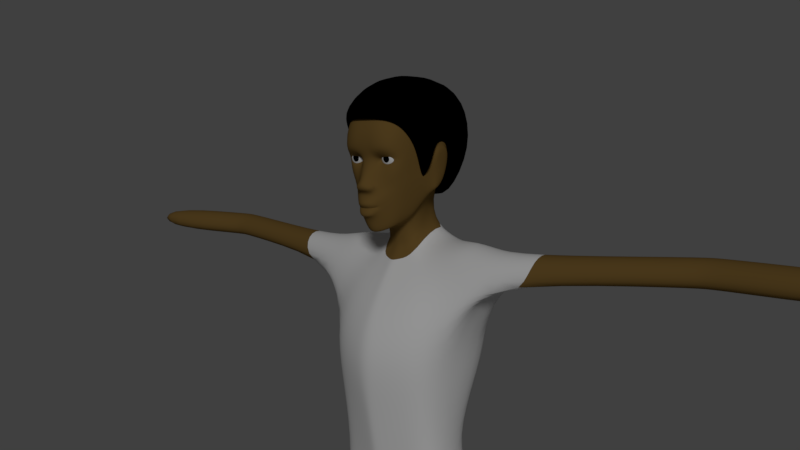 # Source: base1_copy_.blend  (saved by Blender 2.79.0; exported with 4.5.12 LTS)
import bpy
from mathutils import Matrix  # noqa: F401  (used for matrix-valued properties, if any)

bpy.ops.wm.read_factory_settings(use_empty=True)
scene = bpy.context.scene
scene.name = 'Scene'

# ---- collections
col_collection_1 = bpy.data.collections.new('Collection 1'); scene.collection.children.link(col_collection_1)

# ---- materials (node trees are filled in below, after node groups)
mat_material = bpy.data.materials.new('Material')
mat_material.alpha_threshold = 0.0
mat_material.roughness = 0.5
mat_material.line_color = (0.0, 0.0, 0.0, 1.0)
mat_material_001 = bpy.data.materials.new('Material.001')
mat_material_001.alpha_threshold = 0.0
mat_material_001.roughness = 0.5
mat_material_002 = bpy.data.materials.new('Material.002')
mat_material_002.alpha_threshold = 0.0
mat_material_002.roughness = 0.5
mat_material_003 = bpy.data.materials.new('Material.003')
mat_material_003.alpha_threshold = 0.0
mat_material_003.roughness = 0.5

# ---- material node trees
mat_material.use_nodes = True; mat_material.node_tree.nodes.clear()
_N = mat_material.node_tree.nodes; _L = mat_material.node_tree.links
n0 = _N.new('ShaderNodeOutputMaterial'); n0.name = 'Material Output'; n0.location = (300, 300)
n1 = _N.new('ShaderNodeBsdfDiffuse'); n1.name = 'Diffuse BSDF'; n1.location = (10, 300)
n1.inputs[0].default_value = (0.1902, 0.1124, 0.03116, 1.0)
_L.new(n1.outputs[0], n0.inputs[0])
n0.is_active_output = True
mat_material_001.use_nodes = True; mat_material_001.node_tree.nodes.clear()
_N = mat_material_001.node_tree.nodes; _L = mat_material_001.node_tree.links
n0 = _N.new('ShaderNodeOutputMaterial'); n0.name = 'Material Output'; n0.location = (300, 300)
n1 = _N.new('ShaderNodeBsdfDiffuse'); n1.name = 'Diffuse BSDF'; n1.location = (10, 300)
_L.new(n1.outputs[0], n0.inputs[0])
n0.is_active_output = True
mat_material_002.use_nodes = True; mat_material_002.node_tree.nodes.clear()
_N = mat_material_002.node_tree.nodes; _L = mat_material_002.node_tree.links
n0 = _N.new('ShaderNodeOutputMaterial'); n0.name = 'Material Output'; n0.location = (300, 300)
n1 = _N.new('ShaderNodeBsdfDiffuse'); n1.name = 'Diffuse BSDF'; n1.location = (10, 300)
n1.inputs[0].default_value = (0.0, 0.0, 0.0, 1.0)
_L.new(n1.outputs[0], n0.inputs[0])
n0.is_active_output = True
mat_material_003.use_nodes = True; mat_material_003.node_tree.nodes.clear()
_N = mat_material_003.node_tree.nodes; _L = mat_material_003.node_tree.links
n0 = _N.new('ShaderNodeOutputMaterial'); n0.name = 'Material Output'; n0.location = (300, 300)
n1 = _N.new('ShaderNodeBsdfDiffuse'); n1.name = 'Diffuse BSDF'; n1.location = (10, 300)
_L.new(n1.outputs[0], n0.inputs[0])
n0.is_active_output = True

# ---- world
world_world = bpy.data.worlds.new('World'); scene.world = world_world
world_world.color = (0.05088, 0.05088, 0.05088)
world_world.use_sun_shadow = False
world_world.sun_shadow_jitter_overblur = 0.0
world_world.cycles.sampling_method = 'MANUAL'

# ---- cameras
cam_camera = bpy.data.cameras.new('Camera')
cam_camera.clip_end = 100.0
cam_camera.lens = 35.0
cam_camera.sensor_width = 32.0
cam_camera.sensor_height = 18.0
cam_camera.ortho_scale = 7.314
cam_camera.dof.focus_distance = 0.0

# ---- lights
light_lamp = bpy.data.lights.new('Lamp', 'SUN')
light_lamp.transmission_factor = 0.0
light_lamp.cutoff_distance = 30.0
light_lamp.angle = 0.1993
light_lamp.energy = 1.0
light_lamp.shadow_buffer_clip_start = 1.001
light_lamp.shadow_soft_size = 0.1
light_lamp.shadow_cascade_max_distance = 1000.0

# ---- meshes
me_cube = bpy.data.meshes.new('Cube')
me_cube.from_pydata([(1.603, 1.96, 58.75), (0.98, 1.951, 58.75), (0.0, 3.881, 63.59), (1.701, 1.823, 58.37), (2.047, 2.292, 59.08), (1.72, 1.603, 59.54), (0.9286, 1.481, 59.49), (1.867, 3.901, 62.95), (1.866, 2.067, 58.97), (1.586, 1.901, 59.14), (0.9846, 1.898, 59.11), (0.7504, 2.055, 58.85), (0.4993, 1.594, 61.77), (0.3198, 1.258, 59.82), (0.4129, 1.576, 59.18), (1.88, 1.947, 57.91), (2.343, 2.566, 59.1), (1.919, 1.562, 60.03), (0.9774, 1.258, 59.88), (0.0, 1.546, 59.18), (0.0, 1.258, 59.84), (0.6306, 1.193, 56.82), (1.021, 1.398, 56.6), (1.13, 1.668, 56.1), (0.4347, 1.231, 55.45), (0.0, 1.178, 55.38), (0.0, 0.6823, 57.51), (0.2414, 0.7792, 57.51), (0.8781, 1.544, 57.34), (1.491, 1.883, 57.05), (1.532, 2.254, 56.17), (0.4537, 1.516, 54.4), (0.0, 1.368, 54.33), (0.0, 0.8916, 57.75), (0.2627, 0.9826, 57.77), (2.072, 2.465, 57.48), (2.614, 3.5, 59.12), (2.397, 2.397, 61.12), (1.385, 1.671, 61.63), (0.0, 1.592, 61.76), (1.863, 2.964, 56.31), (0.7454, 1.375, 55.6), (1.143, 2.154, 54.68), (1.289, 2.863, 54.84), (2.565, 4.385, 61.59), (0.8341, 1.612, 58.2), (2.751, 4.687, 59.15), (2.632, 4.253, 57.71), (0.8272, 3.882, 63.53), (0.596, 1.078, 57.05), (2.308, 4.442, 56.49), (1.594, 3.739, 55.03), (0.0, 6.679, 56.21), (1.17, 6.223, 56.22), (1.346, 4.922, 55.2), (0.6001, 6.471, 56.3), (2.545, 7.415, 61.02), (2.018, 8.271, 61.73), (0.9282, 8.532, 62.23), (0.0, 8.707, 62.35), (2.646, 5.861, 59.28), (2.018, 6.11, 62.84), (0.0, 6.23, 63.6), (2.544, 5.855, 61.92), (0.9282, 6.206, 63.42), (2.71, 5.198, 59.36), (2.302, 7.643, 59.03), (0.6001, 9.263, 59.21), (2.506, 6.171, 58.45), (1.632, 8.736, 59.1), (0.0, 9.488, 59.19), (2.321, 5.238, 56.96), (0.5536, 3.73, 54.6), (1.009, 4.001, 54.8), (2.315, 4.84, 56.72), (0.0, 3.497, 54.4), (0.3568, 3.8, 53.12), (0.0, 3.794, 53.08), (0.0, 0.7436, 57.19), (0.5511, 0.8194, 57.23), (0.7412, 1.226, 57.37), (0.6619, 1.057, 57.53), (0.0, 1.018, 57.02), (2.685, 4.639, 57.86), (2.714, 4.78, 56.66), (3.043, 4.963, 59.17), (3.013, 5.343, 59.39), (2.965, 6.071, 59.32), (2.86, 6.301, 58.4), (2.718, 5.033, 56.53), (2.723, 5.607, 56.92), (2.866, 5.166, 58.02), (0.0, 7.401, 44.87), (2.929, 7.304, 44.64), (2.916, 8.532, 48.18), (0.0, 9.264, 49.33), (0.0, 3.314, 52.6), (0.0, 7.987, 52.79), (4.632, 6.451, 44.85), (1.019, 6.847, 53.73), (1.054, 4.003, 52.81), (2.836, 1.474, 50.26), (2.281, 7.93, 52.38), (4.152, 2.702, 50.73), (0.0, 4.057, 38.05), (3.297, 4.794, 37.24), (2.822, 0.4201, 33.28), (0.0, 0.09333, 32.48), (2.368, 0.09632, 43.83), (0.0, -0.5245, 43.39), (0.0, -0.7497, 46.74), (4.281, 4.324, 36.48), (5.481, 0.7304, 34.2), (4.405, 1.191, 44.04), (4.846, 6.921, 46.65), (4.526, 1.514, 47.08), (2.985, 0.1582, 46.89), (3.141, 6.51, 53.36), (2.915, 4.073, 52.83), (4.378, 7.942, 51.22), (4.671, 5.996, 53.27), (4.54, 4.587, 52.96), (6.254, 4.24, 52.83), (6.23, 6.412, 53.07), (5.759, 6.438, 33.94), (6.138, 5.279, 31.24), (3.21, 5.567, 30.59), (3.016, 6.754, 33.65), (5.062, 3.499, 29.07), (3.05, 3.876, 29.07), (2.815, 1.953, -0.1649), (4.71, 2.263, -0.1649), (5.062, 5.397, -0.1649), (3.05, 6.043, -0.1649), (5.062, 3.307, 18.1), (3.05, 3.685, 18.1), (4.71, 0.3748, 18.1), (2.815, 0.1933, 18.1), (5.062, 3.307, 17.02), (4.71, 0.3748, 17.02), (3.05, 3.685, 17.02), (2.815, 0.1933, 17.02), (3.05, 3.685, 17.56), (2.815, 0.1933, 17.56), (5.062, 3.307, 17.56), (4.71, 0.3748, 17.56), (18.6, 5.585, 51.43), (18.73, 6.215, 53.21), (18.61, 8.562, 51.53), (18.74, 7.932, 53.27), (8.376, 6.13, 52.78), (8.244, 6.761, 51.04), (8.236, 3.784, 50.94), (8.372, 4.414, 52.72), (0.0, -0.1996, 37.65), (2.149, 0.3066, 38.28), (2.792, 4.335, 40.92), (0.0, 4.458, 41.28), (0.0, 0.5272, 49.63), (3.904, 0.8359, 38.86), (3.884, 3.786, 40.45), (2.815, 0.3849, 29.07), (4.71, 0.5664, 29.07), (30.32, 4.751, 51.54), (30.46, 5.382, 53.33), (30.33, 7.728, 51.65), (30.46, 7.098, 53.39), (19.48, 8.562, 51.54), (19.6, 6.215, 53.22), (19.61, 7.932, 53.28), (19.47, 5.585, 51.44), (5.649, 3.44, 50.2), (20.6, 6.215, 53.23), (5.807, 6.568, 49.99), (20.47, 5.585, 51.45), (20.48, 8.562, 51.55), (20.61, 7.932, 53.29), (0.0, 7.049, 53.99), (0.0, 5.377, 33.19), (0.0, 4.639, 30.67), (0.9204, 6.996, 33.42), (1.367, 0.2463, 29.07), (1.367, 1.716, -0.1649), (1.513, 6.536, -0.1649), (1.513, 3.973, 18.1), (1.367, 0.05476, 18.1), (1.513, 3.973, 17.02), (1.367, 0.05476, 17.02), (1.513, 3.973, 17.56), (1.367, 0.05476, 17.56), (1.513, 4.165, 29.07), (0.4129, 1.472, 58.5), (0.0, 1.403, 58.56), (0.7613, 2.018, 59.02), (0.5293, 2.959, 54.49), (0.0, 2.904, 54.37), (0.9611, 2.917, 54.66), (0.7136, 3.807, 53.16), (1.273, 7.448, 44.73), (1.241, 9.027, 48.93), (0.7542, 7.957, 52.71), (0.5268, 3.659, 52.7), (0.7924, 0.1832, 32.57), (0.3962, -0.472, 43.52), (0.897, -0.6244, 46.74), (0.3962, 0.6468, 49.77), (0.3962, -0.151, 37.74), (1.273, 4.458, 41.16), (0.5094, 6.948, 53.86), (1.054, 4.663, 37.54), (0.9749, 5.333, 30.09), (0.0, 1.065, 56.76), (0.3944, 0.9924, 56.05), (0.6127, 1.192, 56.06), (0.7062, 1.266, 56.08), (0.3969, 1.002, 56.04), (0.0, 0.9409, 56.03), (0.6177, 1.186, 56.06), (0.0, 0.9408, 56.04), (5.062, 5.374, 2.444), (4.71, 1.976, 2.444), (3.05, 5.979, 2.444), (2.815, 1.685, 2.444), (1.513, 6.441, 2.444), (1.367, 1.463, 2.444), (2.815, -5.327, -0.1649), (4.71, -5.017, -0.1649), (1.367, -5.564, -0.1649), (4.71, -3.686, 1.635), (2.815, -3.976, 1.635), (1.367, -4.198, 1.635), (5.062, 5.559, 1.14), (4.71, 2.119, 1.14), (3.05, 6.184, 1.14), (1.513, 6.662, 1.14), (1.367, 1.589, 1.14), (4.71, -4.698, 0.7929), (2.815, -4.998, 0.7929), (1.367, -5.228, 0.7929), (3.05, 5.092, 4.231), (2.815, 1.892, 4.231), (1.513, 5.425, 4.231), (1.367, 1.733, 4.231), (5.062, 4.657, 4.231), (4.71, 2.101, 4.231), (1.367, -0.3213, -0.1649), (1.367, -0.1208, 2.315), (4.71, 0.3919, 2.315), (4.71, 0.2259, -0.1649), (2.815, -0.08433, -0.1649), (2.815, 0.1012, 2.315), (1.367, -0.318, 1.14), (4.71, 0.2119, 1.14), (0.6935, 1.22, 55.7), (0.4158, 0.8879, 55.5), (0.4684, 0.9376, 56.45), (0.7919, 1.211, 56.36), (0.8972, 1.438, 56.09), (0.0, 0.7732, 56.45), (0.0, 0.8067, 55.47), (0.8157, 2.237, 54.57), (0.4537, 1.911, 54.4), (0.0, 1.763, 54.33), (1.283, 3.428, 58.37), (1.283, 2.411, 58.17), (1.283, 2.108, 58.37), (1.283, 1.893, 58.76), (1.462, 3.63, 58.72), (1.613, 3.428, 58.46), (1.714, 3.125, 58.29), (1.75, 2.768, 58.22), (1.714, 2.411, 58.29), (1.613, 2.108, 58.46), (1.421, 1.893, 58.79), (1.283, 3.701, 59.03), (1.592, 3.63, 58.85), (1.855, 3.428, 58.7), (2.03, 3.125, 58.6), (2.091, 2.768, 58.57), (2.03, 2.411, 58.6), (1.855, 2.108, 58.7), (1.522, 1.893, 58.89), (1.64, 3.63, 59.03), (1.943, 3.428, 59.03), (2.145, 3.125, 59.03), (2.216, 2.768, 59.03), (2.145, 2.411, 59.03), (1.943, 2.108, 59.03), (1.559, 1.893, 59.03), (1.592, 3.63, 59.21), (1.855, 3.428, 59.36), (2.03, 3.125, 59.46), (2.091, 2.768, 59.5), (2.03, 2.411, 59.46), (1.855, 2.108, 59.36), (1.522, 1.893, 59.17), (1.462, 3.63, 59.34), (1.613, 3.428, 59.6), (1.714, 3.125, 59.78), (1.75, 2.768, 59.84), (1.714, 2.411, 59.78), (1.613, 2.108, 59.6), (1.421, 1.893, 59.27), (1.283, 3.63, 59.39), (1.283, 3.428, 59.69), (1.283, 3.125, 59.89), (1.283, 2.768, 59.97), (1.283, 2.411, 59.89), (1.283, 2.108, 59.69), (1.283, 1.893, 59.31), (1.104, 3.63, 59.34), (0.9531, 3.428, 59.6), (0.8519, 3.125, 59.78), (0.8164, 2.768, 59.84), (0.8519, 2.411, 59.78), (0.9531, 2.108, 59.6), (1.145, 1.893, 59.27), (0.9738, 3.63, 59.21), (0.7115, 3.428, 59.36), (0.5363, 3.125, 59.46), (0.4748, 2.768, 59.5), (0.5363, 2.411, 59.46), (0.7115, 2.108, 59.36), (1.045, 1.893, 59.17), (0.9259, 3.63, 59.03), (0.6231, 3.428, 59.03), (0.4208, 3.125, 59.03), (0.3498, 2.768, 59.03), (0.4208, 2.411, 59.03), (0.6231, 2.108, 59.03), (1.008, 1.893, 59.03), (0.9738, 3.63, 58.85), (0.7115, 3.428, 58.7), (0.5363, 3.125, 58.6), (0.4748, 2.768, 58.57), (0.5363, 2.411, 58.6), (0.7115, 2.108, 58.7), (1.045, 1.893, 58.89), (1.283, 1.835, 59.03), (1.104, 3.63, 58.72), (0.9531, 3.428, 58.46), (0.8519, 3.125, 58.29), (0.8164, 2.768, 58.22), (0.8519, 2.411, 58.29), (0.9531, 2.108, 58.46), (1.145, 1.893, 58.79), (1.283, 3.63, 58.68), (1.283, 3.125, 58.17), (1.283, 2.768, 58.1), (1.283, 1.916, 58.66), (1.469, 1.916, 58.71), (1.605, 1.916, 58.85), (1.655, 1.916, 59.03), (1.605, 1.916, 59.22), (1.469, 1.916, 59.35), (1.283, 1.916, 59.4), (1.097, 1.916, 59.35), (0.9606, 1.916, 59.22), (0.9108, 1.916, 59.03), (0.9606, 1.916, 58.85), (1.097, 1.916, 58.71), (0.6556, 1.119, 55.88), (0.4314, 0.8817, 56.25), (0.0, 0.7738, 56.22), (0.4064, 0.8617, 55.77), (0.7023, 1.118, 56.21), (0.8017, 1.404, 56.09), (0.0, 0.7905, 55.75), (0.0, 1.552, 61.53), (0.8904, 1.592, 61.53), (2.119, 2.194, 61.25), (2.494, 2.894, 60.24), (2.571, 3.329, 59.24), (2.461, 3.702, 57.65), (2.51, 4.013, 57.52), (2.74, 4.676, 59.28), (2.686, 5.36, 59.55), (2.608, 6.147, 59.41), (2.415, 6.458, 58.46), (1.99, 6.106, 57.34), (1.477, 6.138, 56.53), (0.7101, 6.439, 56.2), (0.0, 6.974, 56.14), (0.0, 1.12, 63.02), (1.573, 1.675, 62.37), (2.692, 2.401, 61.96), (3.091, 3.099, 60.85), (3.144, 3.404, 59.85), (3.034, 3.702, 58.26), (3.082, 4.013, 58.13), (3.313, 4.676, 59.89), (3.259, 5.36, 60.16), (3.181, 6.147, 60.02), (2.988, 6.458, 59.06), (2.563, 6.106, 57.95), (2.05, 6.962, 55.63), (1.283, 7.262, 55.3), (0.0, 7.798, 55.24), (0.0, 9.558, 62.61), (2.064, 9.161, 62.28), (2.925, 8.326, 61.84), (0.0, 5.444, 64.58), (2.394, 5.549, 64.07), (3.188, 5.557, 62.93), (0.0, 10.38, 58.63), (1.931, 9.925, 58.58), (2.538, 9.332, 58.73)], [], [(5, 9, 8, 4), (6, 10, 9, 5), (3, 0, 1, 45), (45, 1, 11, 191), (4, 8, 0, 3), (14, 193, 10, 6), (6, 18, 13, 14), (18, 38, 12, 13), (5, 17, 18, 6), (3, 15, 16, 4), (4, 16, 17, 5), (24, 25, 32, 31), (22, 23, 30, 29), (26, 27, 34, 33), (41, 24, 31, 42), (51, 43, 196, 73), (21, 22, 29, 28), (191, 192, 33, 34), (3, 45, 28, 15), (17, 37, 38, 18), (15, 35, 36, 16), (13, 12, 39, 20), (16, 36, 37, 17), (28, 29, 35, 15), (31, 32, 262, 261), (30, 40, 35, 29), (30, 42, 43, 40), (23, 41, 42, 30), (19, 14, 13, 20), (191, 34, 28, 45), (28, 34, 81, 80), (37, 36, 46, 44), (36, 35, 47, 46), (43, 42, 260, 196), (12, 38, 7, 48), (39, 12, 48, 2), (35, 40, 50, 47), (38, 37, 44, 7), (40, 43, 51, 50), (54, 73, 197, 100), (64, 61, 57, 58), (63, 65, 60, 56), (62, 64, 58, 59), (61, 63, 56, 57), (7, 44, 63, 61), (2, 48, 64, 62), (44, 46, 65, 63), (48, 7, 61, 64), (58, 57, 69, 67), (56, 60, 68, 66), (59, 58, 67, 70), (57, 56, 66, 69), (68, 71, 54, 66), (67, 55, 52, 70), (66, 54, 53, 69), (201, 76, 77, 96), (73, 54, 71, 74), (69, 53, 55, 67), (51, 73, 74, 50), (261, 262, 195, 194), (194, 195, 75, 72), (72, 75, 77, 76), (53, 54, 100, 99), (73, 72, 76, 197), (82, 49, 79, 78), (79, 49, 80, 81), (21, 28, 80, 49), (34, 27, 79, 81), (27, 26, 78, 79), (50, 74, 89, 84), (71, 68, 88, 90), (74, 71, 90, 89), (47, 50, 84, 83), (83, 91, 86, 85), (88, 91, 89, 90), (87, 86, 91, 88), (84, 89, 91, 83), (60, 65, 86, 87), (46, 47, 83, 85), (65, 46, 85, 86), (68, 60, 87, 88), (93, 94, 114, 98), (200, 102, 94, 199), (199, 198, 92, 95), (94, 102, 119, 114), (102, 99, 117, 119), (100, 101, 103, 118), (99, 100, 118, 117), (179, 210, 202, 107), (207, 209, 104, 157), (203, 206, 155, 108), (124, 125, 126, 127), (160, 159, 112, 111), (205, 204, 116, 101), (105, 127, 180, 209), (116, 108, 113, 115), (156, 93, 98, 160), (114, 115, 113, 98), (155, 106, 112, 159), (118, 103, 122, 121), (101, 116, 115, 103), (120, 121, 122, 123), (117, 118, 121, 120), (119, 117, 120, 123), (141, 143, 189, 187), (111, 112, 125, 124), (124, 127, 105, 111), (127, 126, 210, 180), (198, 93, 156, 207), (112, 106, 161, 162), (125, 112, 162, 128), (126, 125, 128, 129), (142, 140, 186, 188), (233, 231, 132, 133), (231, 232, 131, 132), (135, 142, 188, 184), (252, 247, 228, 236), (132, 131, 130, 133), (162, 161, 137, 136), (137, 161, 181, 185), (128, 162, 136, 134), (129, 128, 134, 135), (145, 143, 141, 139), (144, 145, 139, 138), (142, 144, 138, 140), (135, 134, 144, 142), (134, 136, 145, 144), (136, 137, 143, 145), (150, 153, 147, 149), (151, 150, 149, 148), (153, 152, 146, 147), (152, 151, 148, 146), (122, 103, 152, 153), (119, 123, 150, 151), (123, 122, 153, 150), (108, 155, 159, 113), (105, 156, 160, 111), (98, 113, 159, 160), (204, 110, 109, 203), (206, 154, 107, 202), (129, 135, 184, 190), (176, 172, 164, 166), (172, 174, 163, 164), (175, 176, 166, 165), (174, 175, 165, 163), (163, 165, 166, 164), (146, 148, 167, 170), (173, 114, 119, 151), (148, 149, 169, 167), (147, 146, 170, 168), (149, 147, 168, 169), (115, 171, 152, 103), (170, 167, 175, 174), (151, 152, 171, 173), (167, 169, 176, 175), (168, 170, 174, 172), (169, 168, 172, 176), (115, 114, 173, 171), (205, 201, 96, 158), (208, 55, 53, 99), (208, 200, 97, 177), (180, 210, 179, 178), (202, 210, 190, 181), (235, 234, 183, 182), (181, 190, 184, 185), (189, 188, 186, 187), (185, 184, 188, 189), (133, 130, 182, 183), (233, 133, 183, 234), (161, 106, 202, 181), (143, 137, 185, 189), (240, 141, 187, 242), (126, 129, 190, 210), (192, 191, 14, 19), (11, 193, 14, 191), (260, 261, 194, 196), (196, 194, 72, 73), (42, 31, 261, 260), (178, 104, 209, 180), (99, 102, 200, 208), (177, 52, 55, 208), (101, 100, 201, 205), (155, 206, 202, 106), (116, 204, 203, 108), (92, 198, 207, 157), (158, 110, 204, 205), (109, 154, 206, 203), (156, 105, 209, 207), (94, 93, 198, 199), (97, 200, 199, 95), (100, 197, 76, 201), (21, 49, 82, 211), (364, 361, 217, 215), (365, 362, 212, 213), (367, 364, 215, 216), (366, 365, 213, 214), (362, 363, 218, 212), (361, 366, 214, 217), (251, 245, 227, 238), (239, 221, 223, 241), (242, 241, 223, 224), (244, 240, 222, 220), (243, 244, 220, 219), (239, 243, 219, 221), (236, 237, 225, 226), (237, 229, 230, 238), (249, 248, 226, 225), (250, 246, 230, 229), (245, 249, 225, 227), (247, 250, 229, 228), (225, 237, 238, 227), (228, 229, 237, 236), (246, 251, 238, 230), (221, 233, 234, 223), (224, 223, 234, 235), (248, 252, 236, 226), (219, 220, 232, 231), (221, 219, 231, 233), (140, 138, 243, 239), (138, 139, 244, 243), (139, 141, 240, 244), (187, 186, 241, 242), (140, 239, 241, 186), (222, 240, 242, 224), (131, 232, 252, 248), (224, 235, 251, 246), (220, 222, 250, 247), (182, 130, 249, 245), (222, 224, 246, 250), (130, 131, 248, 249), (235, 182, 245, 251), (232, 220, 247, 252), (41, 23, 257, 253), (21, 211, 258, 255), (23, 22, 256, 257), (25, 24, 254, 259), (22, 21, 255, 256), (24, 41, 253, 254), (346, 274, 267), (338, 266, 273), (265, 264, 271, 272), (348, 347, 269, 270), (263, 346, 267, 268), (349, 265, 272, 350), (264, 348, 270, 271), (347, 263, 268, 269), (270, 269, 277, 278), (268, 267, 275, 276), (350, 272, 280, 351), (271, 270, 278, 279), (269, 268, 276, 277), (267, 274, 275), (338, 273, 281), (272, 271, 279, 280), (351, 280, 287, 352), (279, 278, 285, 286), (277, 276, 283, 284), (275, 274, 282), (338, 281, 288), (280, 279, 286, 287), (278, 277, 284, 285), (276, 275, 282, 283), (284, 283, 290, 291), (282, 274, 289), (338, 288, 295), (287, 286, 293, 294), (285, 284, 291, 292), (283, 282, 289, 290), (352, 287, 294, 353), (286, 285, 292, 293), (338, 295, 302), (294, 293, 300, 301), (292, 291, 298, 299), (290, 289, 296, 297), (353, 294, 301, 354), (293, 292, 299, 300), (291, 290, 297, 298), (289, 274, 296), (297, 296, 303, 304), (354, 301, 308, 355), (300, 299, 306, 307), (298, 297, 304, 305), (296, 274, 303), (338, 302, 309), (301, 300, 307, 308), (299, 298, 305, 306), (355, 308, 315, 356), (307, 306, 313, 314), (305, 304, 311, 312), (303, 274, 310), (338, 309, 316), (308, 307, 314, 315), (306, 305, 312, 313), (304, 303, 310, 311), (310, 274, 317), (338, 316, 323), (315, 314, 321, 322), (313, 312, 319, 320), (311, 310, 317, 318), (356, 315, 322, 357), (314, 313, 320, 321), (312, 311, 318, 319), (322, 321, 328, 329), (320, 319, 326, 327), (318, 317, 324, 325), (357, 322, 329, 358), (321, 320, 327, 328), (319, 318, 325, 326), (317, 274, 324), (338, 323, 330), (358, 329, 336, 359), (328, 327, 334, 335), (326, 325, 332, 333), (324, 274, 331), (338, 330, 337), (329, 328, 335, 336), (327, 326, 333, 334), (325, 324, 331, 332), (335, 334, 342, 343), (333, 332, 340, 341), (331, 274, 339), (338, 337, 345), (336, 335, 343, 344), (334, 333, 341, 342), (332, 331, 339, 340), (359, 336, 344, 360), (338, 345, 266), (344, 343, 264, 265), (342, 341, 347, 348), (340, 339, 346, 263), (360, 344, 265, 349), (343, 342, 348, 264), (341, 340, 263, 347), (339, 274, 346), (345, 360, 349, 266), (337, 359, 360, 345), (330, 358, 359, 337), (323, 357, 358, 330), (316, 356, 357, 323), (309, 355, 356, 316), (302, 354, 355, 309), (295, 353, 354, 302), (288, 352, 353, 295), (281, 351, 352, 288), (273, 350, 351, 281), (266, 349, 350, 273), (253, 257, 366, 361), (255, 258, 363, 362), (257, 256, 365, 366), (259, 254, 364, 367), (256, 255, 362, 365), (254, 253, 361, 364), (404, 397, 396, 405), (405, 396, 395, 406), (406, 395, 394, 393), (388, 387, 390, 389), (386, 391, 390, 387), (403, 400, 392, 391), (402, 399, 400, 403), (401, 398, 399, 402), (383, 401, 402, 384), (384, 402, 403, 385), (385, 403, 391, 386), (400, 406, 393, 392), (399, 405, 406, 400), (398, 404, 405, 399), (378, 377, 392, 393), (371, 370, 385, 386), (379, 378, 393, 394), (372, 371, 386, 387), (380, 379, 394, 395), (373, 372, 387, 388), (381, 380, 395, 396), (374, 373, 388, 389), (382, 381, 396, 397), (375, 374, 389, 390), (376, 375, 390, 391), (369, 368, 383, 384), (377, 376, 391, 392), (370, 369, 384, 385)])
me_cube.polygons.foreach_set('use_smooth', [1, 1, 1, 1, 1, 1, 1, 1, 1, 1, 1, 1, 1, 1, 1, 1, 1, 1, 1, 1, 1, 1, 1, 1, 1, 1, 1, 1, 1, 1, 1, 1, 1, 1, 1, 1, 1, 1, 1, 1, 1, 1, 1, 1, 1, 1, 1, 1, 1, 1, 1, 1, 1, 1, 1, 1, 1, 1, 1, 1, 1, 1, 1, 1, 1, 1, 1, 1, 1, 1, 1, 1, 1, 1, 1, 1, 1, 1, 1, 1, 1, 1, 1, 1, 1, 1, 1, 1, 1, 1, 1, 1, 1, 1, 1, 1, 1, 1, 1, 1, 1, 1, 1, 1, 1, 1, 1, 1, 1, 1, 1, 1, 1, 1, 1, 1, 1, 1, 1, 1, 1, 1, 1, 1, 1, 1, 1, 1, 1, 1, 1, 1, 1, 1, 1, 1, 1, 1, 1, 1, 1, 1, 1, 1, 1, 1, 1, 1, 1, 1, 1, 1, 1, 1, 1, 1, 1, 1, 1, 1, 1, 1, 1, 1, 1, 1, 1, 1, 1, 1, 1, 1, 1, 1, 1, 1, 1, 1, 1, 1, 1, 1, 1, 1, 1, 1, 1, 1, 1, 1, 1, 1, 1, 1, 1, 1, 1, 1, 1, 1, 1, 1, 1, 1, 1, 1, 1, 1, 1, 1, 1, 1, 1, 1, 1, 1, 1, 1, 1, 1, 1, 1, 1, 1, 1, 1, 1, 1, 1, 1, 1, 1, 1, 1, 1, 1, 1, 1, 0, 0, 0, 0, 0, 0, 0, 0, 0, 0, 0, 0, 0, 0, 0, 0, 0, 0, 0, 0, 0, 0, 0, 0, 0, 0, 0, 0, 0, 0, 0, 0, 0, 0, 0, 0, 0, 0, 0, 0, 0, 0, 0, 0, 0, 0, 0, 0, 0, 0, 0, 0, 0, 0, 0, 0, 0, 0, 0, 0, 0, 0, 0, 0, 0, 0, 0, 0, 0, 0, 0, 0, 0, 0, 0, 0, 0, 0, 0, 0, 0, 0, 0, 0, 0, 0, 0, 0, 0, 0, 0, 0, 0, 0, 0, 0, 0, 0, 0, 0, 0, 0, 0, 0, 0, 0, 0, 0, 1, 1, 1, 1, 1, 1, 0, 0, 0, 0, 0, 0, 0, 0, 0, 0, 0, 0, 0, 0, 0, 0, 0, 0, 0, 0, 0, 0, 0, 0, 0, 0, 0, 0])
me_cube.polygons.foreach_set('material_index', [0, 0, 0, 0, 0, 0, 0, 0, 0, 0, 0, 0, 0, 0, 0, 0, 0, 0, 0, 0, 0, 0, 0, 0, 0, 0, 0, 0, 0, 0, 0, 0, 0, 0, 0, 0, 0, 0, 0, 0, 0, 0, 0, 0, 0, 0, 0, 0, 0, 0, 0, 0, 0, 0, 0, 0, 0, 0, 0, 0, 0, 0, 0, 0, 0, 0, 0, 0, 0, 0, 0, 0, 0, 0, 0, 0, 0, 0, 0, 0, 0, 3, 3, 3, 3, 3, 3, 3, 3, 3, 3, 3, 3, 3, 3, 3, 3, 3, 3, 3, 3, 3, 3, 3, 3, 3, 3, 3, 3, 3, 3, 3, 3, 3, 3, 3, 3, 3, 3, 3, 3, 3, 3, 3, 3, 3, 3, 3, 0, 0, 0, 0, 3, 3, 3, 3, 3, 3, 3, 3, 3, 0, 0, 0, 0, 0, 0, 3, 0, 0, 0, 3, 0, 3, 0, 0, 0, 3, 3, 0, 3, 3, 3, 3, 3, 3, 3, 3, 3, 3, 3, 3, 3, 0, 0, 0, 0, 0, 3, 3, 0, 3, 3, 3, 3, 3, 3, 3, 3, 3, 0, 0, 0, 0, 0, 0, 0, 0, 3, 3, 3, 3, 3, 3, 3, 3, 3, 3, 3, 3, 3, 3, 3, 3, 3, 3, 3, 3, 3, 3, 3, 3, 3, 3, 3, 3, 3, 3, 3, 3, 3, 3, 0, 0, 0, 0, 0, 0, 1, 2, 1, 1, 1, 1, 1, 1, 1, 1, 1, 1, 1, 1, 2, 1, 1, 1, 1, 1, 2, 1, 1, 1, 1, 1, 2, 1, 1, 1, 1, 1, 2, 1, 1, 1, 1, 1, 1, 1, 1, 1, 1, 1, 1, 2, 1, 1, 1, 1, 1, 1, 2, 1, 1, 1, 1, 2, 1, 1, 1, 1, 1, 1, 1, 1, 1, 1, 1, 1, 1, 2, 1, 1, 1, 1, 2, 1, 1, 1, 1, 1, 1, 2, 1, 1, 1, 1, 2, 1, 1, 1, 1, 1, 1, 1, 1, 1, 1, 1, 1, 1, 1, 1, 1, 1, 1, 1, 0, 0, 0, 0, 0, 0, 2, 2, 2, 2, 2, 2, 2, 2, 2, 2, 2, 2, 2, 2, 2, 2, 2, 2, 2, 2, 2, 2, 2, 2, 2, 2, 2, 2])
me_cube.materials.append(mat_material)
me_cube.materials.append(mat_material_001)
me_cube.materials.append(mat_material_002)
me_cube.materials.append(mat_material_003)
me_cube.use_remesh_preserve_volume = False
me_cube.use_remesh_preserve_attributes = False
me_cube.use_mirror_vertex_groups = False
me_cube.update()
arm_armature = bpy.data.armatures.new('Armature')  # bones are not reproduced

# ---- objects
ob_armature = bpy.data.objects.new('Armature', arm_armature)
ob_cube = bpy.data.objects.new('Cube', me_cube)
ob_lamp = bpy.data.objects.new('Lamp', light_lamp)
ob_camera = bpy.data.objects.new('Camera', cam_camera)

# ---- transforms, parenting, visibility, modifiers, constraints
ob_armature.location = (0.0, 0.0, 0.0)
ob_armature.show_in_front = True
ob_armature.lineart.crease_threshold = 0.0
ob_cube.parent = ob_armature
ob_cube.location = (0.0, 0.0, 0.0)
ob_cube.scale = (0.02624, 0.02624, 0.02624)
ob_cube.lock_rotations_4d = False
ob_cube.empty_display_type = 'ARROWS'
ob_cube.lineart.crease_threshold = 0.0
_vg = ob_cube.vertex_groups.new(name='root')
for _i, _w in zip([104, 105, 106, 107, 108, 109, 111, 112, 113, 124, 126, 127, 154, 155, 156, 157, 159, 160, 178, 179, 180, 202, 203, 206, 207, 209, 210], [0.8821, 0.5999, 0.0568, 0.1203, 0.06271, 0.0678, 0.2202, 0.01593, 0.05948, 0.06787, 0.05285, 0.1759, 0.7758, 0.7104, 0.1498, 0.1076, 0.4456, 0.2415, 0.9067, 0.677, 0.7279, 0.0652, 0.06253, 0.7792, 0.12, 0.8318, 0.2203]): _vg.add([_i], _w, 'REPLACE')
_vg = ob_cube.vertex_groups.new(name='stomach')
for _i, _w in zip([92, 93, 94, 95, 98, 101, 104, 105, 108, 109, 110, 111, 113, 114, 115, 116, 154, 155, 156, 157, 158, 159, 160, 171, 173, 198, 199, 203, 204, 205, 206, 207, 209], [0.7422, 0.7135, 0.1512, 0.08951, 0.7323, 0.07363, 0.07849, 0.1293, 0.8459, 0.8828, 0.7638, 0.1298, 0.7885, 0.2031, 0.2098, 0.5089, 0.08, 0.1779, 0.7725, 0.8393, 0.1385, 0.4626, 0.6629, 0.05812, 0.02132, 0.7367, 0.1156, 0.8857, 0.7398, 0.1116, 0.0975, 0.8257, 0.08691]): _vg.add([_i], _w, 'REPLACE')
_vg = ob_cube.vertex_groups.new(name='chest')
for _i, _w in zip([24, 25, 31, 32, 41, 42, 43, 51, 72, 73, 75, 76, 77, 92, 93, 94, 95, 96, 97, 98, 99, 100, 101, 102, 103, 108, 109, 110, 113, 114, 115, 116, 117, 118, 158, 171, 173, 177, 194, 195, 196, 197, 198, 199, 200, 201, 203, 204, 205, 208, 215, 216, 253, 254, 259, 260, 261, 262, 361, 364, 367], [0.01105, 0.01277, 0.02942, 0.02596, 0.005924, 0.02738, 0.03718, 0.03306, 0.1147, 0.07147, 0.1302, 0.2996, 0.2856, 0.006745, 0.01358, 0.06172, 0.233, 0.819, 0.3586, 0.03617, 0.09042, 0.6236, 0.6801, 0.1138, 0.09538, 0.0627, 0.01374, 0.1939, 0.09258, 0.07408, 0.4706, 0.4164, 0.02443, 0.1123, 0.7821, 0.1167, 0.003953, 0.05725, 0.07263, 0.07743, 0.06104, 0.2987, 0.005168, 0.1473, 0.3337, 0.7828, 0.01792, 0.217, 0.7934, 0.06092, 0.0009476, 0.003742, 0.002962, 0.006, 0.008254, 0.04807, 0.04512, 0.03995, 0.001481, 0.003474, 0.005998]): _vg.add([_i], _w, 'REPLACE')
_vg = ob_cube.vertex_groups.new(name='shoulder.l')
for _i, _w in zip([76, 77, 92, 93, 94, 95, 96, 97, 98, 99, 100, 101, 102, 103, 113, 114, 115, 116, 117, 118, 119, 120, 121, 122, 123, 152, 156, 157, 158, 171, 173, 177, 197, 198, 199, 200, 201, 205, 207, 208], [0.05257, 0.0408, 0.1626, 0.1748, 0.6784, 0.498, 0.0476, 0.1696, 0.1429, 0.1216, 0.138, 0.1196, 0.6632, 0.4275, 0.02112, 0.5125, 0.2243, 0.03666, 0.7575, 0.7449, 0.7227, 0.6833, 0.4948, 0.05501, 0.1656, 0.004099, 0.008534, 0.006746, 0.02497, 0.444, 0.2374, 0.05203, 0.06039, 0.168, 0.5924, 0.2245, 0.05636, 0.03859, 0.001617, 0.0608]): _vg.add([_i], _w, 'REPLACE')
_vg = ob_cube.vertex_groups.new(name='upperArm.L')
for _i, _w in zip([92, 93, 94, 95, 98, 101, 102, 103, 114, 115, 117, 118, 119, 120, 121, 122, 123, 146, 147, 148, 149, 150, 151, 152, 153, 158, 167, 169, 170, 171, 173, 198, 199, 205], [0.003329, 0.03804, 0.07594, 0.01829, 0.04622, 0.1084, 0.03592, 0.4533, 0.1959, 0.0816, 0.07391, 0.09665, 0.2174, 0.2733, 0.4702, 0.9396, 0.8219, 0.9867, 0.9881, 0.9783, 0.9786, 1.005, 0.9828, 0.975, 0.9976, 0.013, 0.04511, 0.009796, 0.04403, 0.3766, 0.6947, 0.01133, 0.03195, 0.02399]): _vg.add([_i], _w, 'REPLACE')
_vg = ob_cube.vertex_groups.new(name='lowerArm.l')
for _i, _w in zip([163, 164, 165, 166, 167, 168, 169, 170, 172, 174, 175, 176], [1.0, 1.0, 1.0, 1.0, 0.9524, 0.9777, 0.9701, 0.953, 0.9997, 0.9989, 0.9983, 0.9992]): _vg.add([_i], _w, 'REPLACE')
_vg = ob_cube.vertex_groups.new(name='neck')
for _i, _w in zip([21, 22, 23, 24, 25, 29, 30, 31, 32, 40, 41, 42, 43, 49, 51, 52, 53, 54, 55, 72, 73, 74, 75, 76, 77, 82, 94, 95, 96, 97, 99, 100, 102, 117, 118, 177, 194, 195, 196, 197, 199, 200, 201, 208, 211, 212, 213, 214, 215, 216, 217, 218, 253, 254, 255, 256, 257, 258, 259, 260, 261, 262, 361, 362, 363, 364, 365, 366, 367], [0.009156, 0.01772, 0.03844, 0.07255, 0.07768, 0.004, 0.03664, 0.09678, 0.1033, 0.02566, 0.06177, 0.0824, 0.08076, 0.001381, 0.06437, 0.09671, 0.08959, 0.03728, 0.0868, 0.2006, 0.1038, 0.005146, 0.2826, 0.4469, 0.4508, 0.00403, 0.001582, 0.1363, 0.07243, 0.4325, 0.6761, 0.1649, 0.1531, 0.1124, 0.01607, 0.7216, 0.1446, 0.1608, 0.1153, 0.3867, 0.09543, 0.4039, 0.09539, 0.7348, 0.01108, 0.02479, 0.03319, 0.0387, 0.05912, 0.06357, 0.05138, 0.01905, 0.05658, 0.06583, 0.01698, 0.02546, 0.03857, 0.01506, 0.07063, 0.1043, 0.1094, 0.113, 0.05398, 0.02089, 0.01706, 0.06247, 0.02932, 0.03863, 0.0671]): _vg.add([_i], _w, 'REPLACE')
_vg = ob_cube.vertex_groups.new(name='head')
for _i, _w in zip([0, 1, 2, 3, 4, 5, 6, 7, 8, 9, 10, 11, 12, 13, 14, 15, 16, 17, 18, 19, 20, 21, 22, 23, 24, 25, 26, 27, 28, 29, 30, 31, 32, 33, 34, 35, 36, 37, 38, 39, 40, 41, 42, 43, 44, 45, 46, 47, 48, 49, 50, 51, 52, 53, 54, 55, 56, 57, 58, 59, 60, 61, 62, 63, 64, 65, 66, 67, 68, 69, 70, 71, 72, 73, 74, 75, 76, 77, 78, 79, 80, 81, 82, 83, 84, 85, 86, 87, 88, 89, 90, 91, 96, 99, 100, 177, 191, 192, 193, 194, 195, 196, 197, 201, 208, 211, 212, 213, 214, 215, 216, 217, 218, 253, 254, 255, 256, 257, 258, 259, 260, 261, 262, 361, 362, 363, 364, 365, 366, 367], [0.9847, 0.9833, 0.9993, 0.9825, 0.987, 0.9897, 0.9893, 0.9988, 0.9863, 0.9881, 0.9875, 0.9846, 0.9965, 0.9917, 0.9867, 0.9781, 0.9879, 0.9919, 0.9921, 0.9861, 0.9916, 0.9534, 0.9464, 0.9299, 0.8903, 0.8841, 0.9662, 0.9662, 0.9673, 0.9566, 0.9297, 0.8549, 0.8505, 0.9719, 0.9706, 0.9721, 0.9905, 0.9953, 0.9962, 0.9966, 0.936, 0.9041, 0.8704, 0.8658, 0.9978, 0.9795, 0.9943, 0.9836, 0.9992, 0.9595, 0.9576, 0.8838, 0.8944, 0.9122, 0.9268, 0.9075, 0.9958, 0.9966, 0.997, 0.9969, 0.9959, 0.9989, 0.9995, 0.9981, 0.9994, 0.9963, 0.9877, 0.9871, 0.9943, 0.9869, 0.9874, 0.9795, 0.6605, 0.807, 0.9532, 0.5612, 0.1929, 0.2102, 0.9619, 0.9633, 0.9639, 0.9658, 0.9575, 0.9872, 0.9747, 0.9933, 0.995, 0.9954, 0.9938, 0.976, 0.9842, 0.9897, 0.007413, 0.09966, 0.05881, 0.1637, 0.9815, 0.9805, 0.9854, 0.7674, 0.7456, 0.8104, 0.2467, 0.02682, 0.1372, 0.9521, 0.9416, 0.9351, 0.9308, 0.9098, 0.9037, 0.9206, 0.946, 0.9124, 0.9, 0.9475, 0.9408, 0.9304, 0.949, 0.8939, 0.8361, 0.8328, 0.8324, 0.9165, 0.9446, 0.9475, 0.9049, 0.9379, 0.9306, 0.8988]): _vg.add([_i], _w, 'REPLACE')
_vg = ob_cube.vertex_groups.new(name='shoulder.r')
_vg = ob_cube.vertex_groups.new(name='upperArm.R')
_vg = ob_cube.vertex_groups.new(name='lowerArm.r')
_vg = ob_cube.vertex_groups.new(name='pelvis.l')
for _i, _w in zip([105, 106, 107, 111, 112, 124, 125, 126, 127, 154, 155, 159, 160, 161, 178, 179, 180, 181, 202, 206, 209, 210], [0.1734, 0.79, 0.7918, 0.4566, 0.5025, 0.3922, 0.1011, 0.05232, 0.3627, 0.1213, 0.07925, 0.05353, 0.04868, 0.01909, 0.01101, 0.08156, 0.09835, 0.01625, 0.8255, 0.1011, 0.04517, 0.04496]): _vg.add([_i], _w, 'REPLACE')
_vg = ob_cube.vertex_groups.new(name='upperLeg.l')
for _i, _w in zip([105, 106, 107, 111, 112, 124, 125, 126, 127, 128, 129, 134, 135, 136, 137, 138, 139, 140, 141, 142, 143, 144, 145, 155, 159, 161, 162, 178, 179, 180, 181, 184, 185, 186, 187, 188, 189, 190, 202, 209, 210, 219, 220, 221, 222, 223, 224, 228, 229, 230, 231, 232, 233, 234, 235, 236, 237, 238, 239, 240, 241, 242, 243, 244, 246, 247, 250, 251, 252], [0.08964, 0.1427, 0.07994, 0.1855, 0.4587, 0.5168, 0.8849, 0.8937, 0.4491, 0.9939, 0.9957, 0.9946, 0.9945, 0.996, 0.996, 0.01941, 0.01092, 0.01794, 0.01082, 0.9154, 0.9459, 0.9188, 0.9397, 0.004975, 0.01037, 0.962, 0.982, 0.05864, 0.2406, 0.1659, 0.9626, 0.994, 0.995, 0.02703, 0.014, 0.9123, 0.9365, 0.9895, 0.1077, 0.007732, 0.7316, 0.009703, 0.005461, 0.008969, 0.005408, 0.01351, 0.007001, 0.005461, 0.005408, 0.007001, 0.004851, 0.00273, 0.004484, 0.006757, 0.0035, 0.00273, 0.002704, 0.0035, 0.01345, 0.008112, 0.02027, 0.0105, 0.01455, 0.008191, 0.007001, 0.005461, 0.005408, 0.0035, 0.00273]): _vg.add([_i], _w, 'REPLACE')
_vg = ob_cube.vertex_groups.new(name='lowerLeg.l')
for _i, _w in zip([130, 131, 132, 133, 138, 139, 140, 141, 142, 143, 144, 145, 182, 183, 186, 187, 188, 189, 219, 220, 221, 222, 223, 224, 225, 226, 227, 228, 229, 230, 231, 232, 233, 234, 235, 236, 237, 238, 239, 240, 241, 242, 243, 244, 245, 246, 247, 248, 249, 250, 251, 252], [1.001, 0.9992, 0.9992, 1.001, 0.9653, 0.9695, 0.966, 0.9696, 0.08457, 0.05404, 0.08116, 0.06023, 0.9988, 0.9989, 0.9615, 0.968, 0.0877, 0.06345, 0.9822, 0.9844, 0.9837, 0.9851, 0.9802, 0.9834, 1.001, 0.9992, 0.9988, 0.9844, 0.9851, 0.9834, 0.9907, 0.9918, 0.9925, 0.9896, 0.9911, 0.9918, 0.9928, 0.9911, 0.9749, 0.9773, 0.9708, 0.9757, 0.9738, 0.9769, 0.9988, 0.9834, 0.9844, 0.9992, 1.001, 0.9851, 0.9911, 0.9918]): _vg.add([_i], _w, 'REPLACE')
_vg = ob_cube.vertex_groups.new(name='pelvis.r')
_vg = ob_cube.vertex_groups.new(name='upperLeg.r')
_vg = ob_cube.vertex_groups.new(name='lowerLeg.r')
_m = ob_cube.modifiers.new('Mirror', 'MIRROR')
_m.use_clip = True
_m = ob_cube.modifiers.new('Armature', 'ARMATURE')
_m.object = ob_armature
_m.use_deform_preserve_volume = True
_m = ob_cube.modifiers.new('Subsurf', 'SUBSURF')
_m.uv_smooth = 'PRESERVE_CORNERS'
_m.quality = 2
_m.levels = 2
ob_lamp.location = (4.076, -2.066, 3.495)
ob_lamp.rotation_euler = (0.1289, -1.009, 2.149)
ob_lamp.lock_rotations_4d = False
ob_lamp.empty_display_type = 'ARROWS'
ob_lamp.color = (0.0, 0.0, 0.0, 0.0)
ob_lamp.lineart.crease_threshold = 0.0
ob_camera.location = (0.977, -0.989, 1.73)
ob_camera.rotation_euler = (1.365, 0.08575, 0.7103)
ob_camera.lock_rotations_4d = False
ob_camera.empty_display_type = 'ARROWS'
ob_camera.color = (0.0, 0.0, 0.0, 0.0)
ob_camera.display_type = 'WIRE'
ob_camera.lineart.crease_threshold = 0.0

# ---- collection membership
col_collection_1.objects.link(ob_armature)
col_collection_1.objects.link(ob_cube)
col_collection_1.objects.link(ob_lamp)
col_collection_1.objects.link(ob_camera)

# ---- scene / render settings (as saved in the file)
scene.camera = ob_camera
scene.frame_start = 1; scene.frame_end = 250; scene.frame_set(0)
scene.render.engine = 'CYCLES'
scene.render.dither_intensity = 0.0
scene.cycles.use_denoising = False
scene.cycles.samples = 128
scene.cycles.sampling_pattern = 'TABULATED_SOBOL'
scene.cycles.use_adaptive_sampling = False
scene.cycles.use_light_tree = False
scene.cycles.blur_glossy = 0.0
scene.cycles.sample_clamp_indirect = 0.0
scene.view_settings.view_transform = 'Standard'
bpy.context.view_layer.update()
